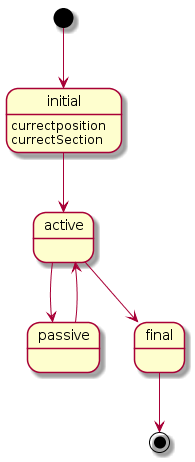

The diagram above was rendered by PlantUML. Its source (embedded in the PNG):
@startuml

[*] --> initial
initial --> active
initial: currectposition
initial: currectSection
active --> passive
passive --> active

active --> final
final --> [*]

@enduml